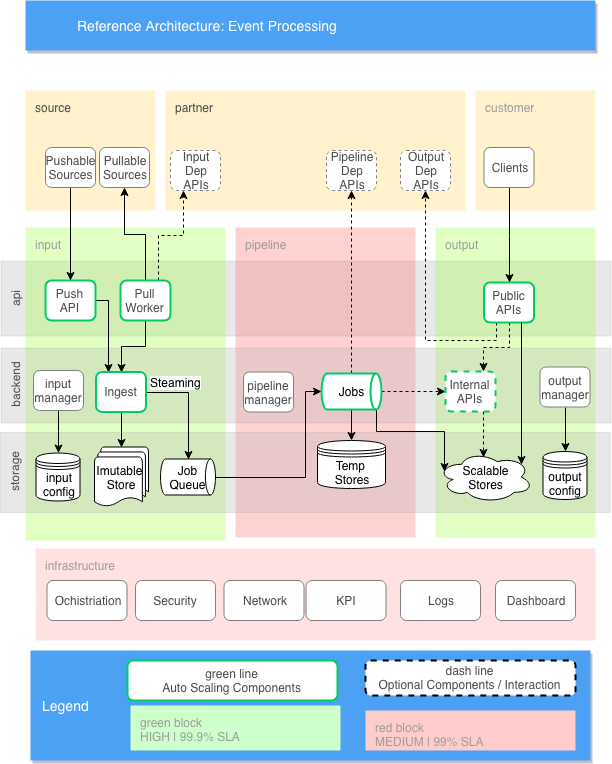

The diagram above was exported from draw.io. Its source (the exported page's mxGraphModel, read from the mxfile embedded in the PNG):
<mxGraphModel dx="758" dy="582" grid="1" gridSize="10" guides="1" tooltips="1" connect="1" arrows="1" fold="1" page="1" pageScale="1" pageWidth="1169" pageHeight="827" background="#ffffff" math="0" shadow="0">
  <root>
    <mxCell id="0" />
    <mxCell id="1" parent="0" />
    <mxCell id="hduEczQs_H2FAdQPMfO8-330" value="api" style="rounded=0;whiteSpace=wrap;html=1;rotation=-90;labelPosition=center;verticalLabelPosition=middle;align=center;verticalAlign=top;fillColor=#B3B3B3;strokeColor=#B3B3B3;fontColor=#4D4D4D;opacity=30;" parent="1" vertex="1">
      <mxGeometry x="573" y="43" width="75" height="610" as="geometry" />
    </mxCell>
    <mxCell id="hduEczQs_H2FAdQPMfO8-328" value="partner" style="points=[[0,0,0],[0.25,0,0],[0.5,0,0],[0.75,0,0],[1,0,0],[1,0.25,0],[1,0.5,0],[1,0.75,0],[1,1,0],[0.75,1,0],[0.5,1,0],[0.25,1,0],[0,1,0],[0,0.75,0],[0,0.5,0],[0,0.25,0]];rounded=1;absoluteArcSize=1;arcSize=2;html=1;strokeColor=none;shadow=0;dashed=0;fontSize=12;align=left;verticalAlign=top;spacing=10;spacingTop=-4;fillColor=#fff2cc;fontColor=#4D4D4D;" parent="1" vertex="1">
      <mxGeometry x="470" y="140" width="300" height="120" as="geometry" />
    </mxCell>
    <mxCell id="9" value="Reference Architecture: Event Processing" style="fillColor=#4DA1F5;strokeColor=none;shadow=1;gradientColor=none;fontSize=14;align=left;spacingLeft=50;fontColor=#ffffff;html=1;" parent="1" vertex="1">
      <mxGeometry x="330" y="50" width="570" height="50" as="geometry" />
    </mxCell>
    <mxCell id="hduEczQs_H2FAdQPMfO8-294" value="input" style="points=[[0,0,0],[0.25,0,0],[0.5,0,0],[0.75,0,0],[1,0,0],[1,0.25,0],[1,0.5,0],[1,0.75,0],[1,1,0],[0.75,1,0],[0.5,1,0],[0.25,1,0],[0,1,0],[0,0.75,0],[0,0.5,0],[0,0.25,0]];rounded=1;absoluteArcSize=1;arcSize=2;html=1;strokeColor=none;gradientColor=none;shadow=0;dashed=0;fontSize=12;fontColor=#9E9E9E;align=left;verticalAlign=top;spacing=10;spacingTop=-4;fillColor=#99FF33;opacity=30;" parent="1" vertex="1">
      <mxGeometry x="330" y="277" width="200" height="313" as="geometry" />
    </mxCell>
    <mxCell id="hduEczQs_H2FAdQPMfO8-295" value="output" style="points=[[0,0,0],[0.25,0,0],[0.5,0,0],[0.75,0,0],[1,0,0],[1,0.25,0],[1,0.5,0],[1,0.75,0],[1,1,0],[0.75,1,0],[0.5,1,0],[0.25,1,0],[0,1,0],[0,0.75,0],[0,0.5,0],[0,0.25,0]];rounded=1;absoluteArcSize=1;arcSize=2;html=1;strokeColor=none;shadow=0;dashed=0;fontSize=12;align=left;verticalAlign=top;spacing=10;spacingTop=-4;fillColor=#99FF33;fontColor=#9E9E9E;gradientColor=none;opacity=30;" parent="1" vertex="1">
      <mxGeometry x="740" y="277" width="160" height="310" as="geometry" />
    </mxCell>
    <mxCell id="hduEczQs_H2FAdQPMfO8-296" value="pipeline" style="points=[[0,0,0],[0.25,0,0],[0.5,0,0],[0.75,0,0],[1,0,0],[1,0.25,0],[1,0.5,0],[1,0.75,0],[1,1,0],[0.75,1,0],[0.5,1,0],[0.25,1,0],[0,1,0],[0,0.75,0],[0,0.5,0],[0,0.25,0]];rounded=1;absoluteArcSize=1;arcSize=2;html=1;strokeColor=none;gradientColor=none;shadow=0;dashed=0;fontSize=12;fontColor=#9E9E9E;align=left;verticalAlign=top;spacing=10;spacingTop=-4;fillColor=#FF6666;opacity=30;" parent="1" vertex="1">
      <mxGeometry x="540" y="277" width="180" height="310" as="geometry" />
    </mxCell>
    <mxCell id="hduEczQs_H2FAdQPMfO8-326" value="backend" style="rounded=0;whiteSpace=wrap;html=1;rotation=-90;labelPosition=center;verticalLabelPosition=middle;align=center;verticalAlign=top;fillColor=#B3B3B3;strokeColor=#B3B3B3;fontColor=#4D4D4D;opacity=30;" parent="1" vertex="1">
      <mxGeometry x="573" y="130" width="75" height="610" as="geometry" />
    </mxCell>
    <mxCell id="hduEczQs_H2FAdQPMfO8-327" value="storage" style="rounded=0;whiteSpace=wrap;html=1;rotation=-90;labelPosition=center;verticalLabelPosition=middle;align=center;verticalAlign=top;fillColor=#B3B3B3;strokeColor=#B3B3B3;fontColor=#4D4D4D;opacity=30;" parent="1" vertex="1">
      <mxGeometry x="570" y="217" width="80" height="610" as="geometry" />
    </mxCell>
    <mxCell id="hduEczQs_H2FAdQPMfO8-329" value="customer" style="points=[[0,0,0],[0.25,0,0],[0.5,0,0],[0.75,0,0],[1,0,0],[1,0.25,0],[1,0.5,0],[1,0.75,0],[1,1,0],[0.75,1,0],[0.5,1,0],[0.25,1,0],[0,1,0],[0,0.75,0],[0,0.5,0],[0,0.25,0]];rounded=1;absoluteArcSize=1;arcSize=2;html=1;strokeColor=none;gradientColor=none;shadow=0;dashed=0;fontSize=12;fontColor=#9E9E9E;align=left;verticalAlign=top;spacing=10;spacingTop=-4;fillColor=#FFF2CC;" parent="1" vertex="1">
      <mxGeometry x="780" y="140" width="120" height="120" as="geometry" />
    </mxCell>
    <mxCell id="hduEczQs_H2FAdQPMfO8-334" value="infrastructure" style="points=[[0,0,0],[0.25,0,0],[0.5,0,0],[0.75,0,0],[1,0,0],[1,0.25,0],[1,0.5,0],[1,0.75,0],[1,1,0],[0.75,1,0],[0.5,1,0],[0.25,1,0],[0,1,0],[0,0.75,0],[0,0.5,0],[0,0.25,0]];rounded=1;absoluteArcSize=1;arcSize=2;html=1;strokeColor=none;gradientColor=none;shadow=0;dashed=0;fontSize=12;fontColor=#9E9E9E;align=left;verticalAlign=top;spacing=10;spacingTop=-4;fillColor=#FF9999;opacity=30;" parent="1" vertex="1">
      <mxGeometry x="340" y="598" width="560" height="92" as="geometry" />
    </mxCell>
    <mxCell id="T7vCQBl6FC67ueye6Auc-15" value="Ochistriation" style="rounded=1;whiteSpace=wrap;html=1;strokeColor=#808080;fontColor=#4D4D4D;" parent="1" vertex="1">
      <mxGeometry x="351.5" y="630" width="80" height="40" as="geometry" />
    </mxCell>
    <mxCell id="yISFtc9ABWCD1G99bdC9-9" value="Network" style="rounded=1;whiteSpace=wrap;html=1;strokeColor=#808080;fontColor=#4D4D4D;" parent="1" vertex="1">
      <mxGeometry x="528.5" y="630" width="80" height="40" as="geometry" />
    </mxCell>
    <mxCell id="yISFtc9ABWCD1G99bdC9-10" value="KPI" style="rounded=1;whiteSpace=wrap;html=1;strokeColor=#808080;fontColor=#4D4D4D;" parent="1" vertex="1">
      <mxGeometry x="610.5" y="630" width="80" height="40" as="geometry" />
    </mxCell>
    <mxCell id="yISFtc9ABWCD1G99bdC9-11" value="Logs" style="rounded=1;whiteSpace=wrap;html=1;strokeColor=#808080;fontColor=#4D4D4D;" parent="1" vertex="1">
      <mxGeometry x="705" y="630" width="80" height="40" as="geometry" />
    </mxCell>
    <mxCell id="yISFtc9ABWCD1G99bdC9-12" value="Dashboard" style="rounded=1;whiteSpace=wrap;html=1;strokeColor=#808080;fontColor=#4D4D4D;" parent="1" vertex="1">
      <mxGeometry x="800" y="630" width="80" height="40" as="geometry" />
    </mxCell>
    <mxCell id="yISFtc9ABWCD1G99bdC9-13" value="source" style="points=[[0,0,0],[0.25,0,0],[0.5,0,0],[0.75,0,0],[1,0,0],[1,0.25,0],[1,0.5,0],[1,0.75,0],[1,1,0],[0.75,1,0],[0.5,1,0],[0.25,1,0],[0,1,0],[0,0.75,0],[0,0.5,0],[0,0.25,0]];rounded=1;absoluteArcSize=1;arcSize=2;html=1;strokeColor=none;shadow=0;dashed=0;fontSize=12;align=left;verticalAlign=top;spacing=10;spacingTop=-4;fillColor=#fff2cc;fontColor=#4D4D4D;" parent="1" vertex="1">
      <mxGeometry x="330" y="140" width="130" height="120" as="geometry" />
    </mxCell>
    <mxCell id="yISFtc9ABWCD1G99bdC9-37" style="edgeStyle=orthogonalEdgeStyle;rounded=0;html=1;entryX=0.25;entryY=0;entryDx=0;entryDy=0;jettySize=auto;orthogonalLoop=1;" parent="1" source="yISFtc9ABWCD1G99bdC9-14" target="yISFtc9ABWCD1G99bdC9-16" edge="1">
      <mxGeometry relative="1" as="geometry">
        <Array as="points">
          <mxPoint x="413" y="350" />
        </Array>
      </mxGeometry>
    </mxCell>
    <mxCell id="yISFtc9ABWCD1G99bdC9-14" value="Push API" style="rounded=1;whiteSpace=wrap;html=1;strokeColor=#00CC66;fontColor=#4D4D4D;strokeWidth=2;" parent="1" vertex="1">
      <mxGeometry x="350" y="330" width="50" height="40" as="geometry" />
    </mxCell>
    <mxCell id="yISFtc9ABWCD1G99bdC9-38" style="edgeStyle=orthogonalEdgeStyle;rounded=0;html=1;entryX=0.5;entryY=0;entryDx=0;entryDy=0;jettySize=auto;orthogonalLoop=1;" parent="1" source="yISFtc9ABWCD1G99bdC9-15" target="yISFtc9ABWCD1G99bdC9-16" edge="1">
      <mxGeometry relative="1" as="geometry" />
    </mxCell>
    <mxCell id="yISFtc9ABWCD1G99bdC9-42" style="edgeStyle=orthogonalEdgeStyle;rounded=0;html=1;entryX=0.5;entryY=1;entryDx=0;entryDy=0;jettySize=auto;orthogonalLoop=1;" parent="1" source="yISFtc9ABWCD1G99bdC9-15" target="yISFtc9ABWCD1G99bdC9-40" edge="1">
      <mxGeometry relative="1" as="geometry" />
    </mxCell>
    <mxCell id="xFdCQlhIwSRedotF-ZPX-11" style="edgeStyle=orthogonalEdgeStyle;rounded=0;html=1;exitX=0.75;exitY=0;exitDx=0;exitDy=0;entryX=0.25;entryY=1;entryDx=0;entryDy=0;dashed=1;jettySize=auto;orthogonalLoop=1;" parent="1" source="yISFtc9ABWCD1G99bdC9-15" target="xFdCQlhIwSRedotF-ZPX-10" edge="1">
      <mxGeometry relative="1" as="geometry" />
    </mxCell>
    <mxCell id="yISFtc9ABWCD1G99bdC9-15" value="Pull&lt;br&gt;Worker&lt;br&gt;" style="rounded=1;whiteSpace=wrap;html=1;strokeColor=#00CC66;fontColor=#4D4D4D;strokeWidth=2;" parent="1" vertex="1">
      <mxGeometry x="425" y="330" width="50" height="40" as="geometry" />
    </mxCell>
    <mxCell id="yISFtc9ABWCD1G99bdC9-27" style="edgeStyle=orthogonalEdgeStyle;rounded=0;html=1;jettySize=auto;orthogonalLoop=1;exitX=1;exitY=0.5;exitDx=0;exitDy=0;entryX=0.5;entryY=0;entryDx=0;entryDy=0;entryPerimeter=0;" parent="1" source="yISFtc9ABWCD1G99bdC9-16" target="yISFtc9ABWCD1G99bdC9-46" edge="1">
      <mxGeometry relative="1" as="geometry">
        <Array as="points">
          <mxPoint x="493" y="442" />
        </Array>
        <mxPoint x="510" y="509" as="targetPoint" />
      </mxGeometry>
    </mxCell>
    <mxCell id="yISFtc9ABWCD1G99bdC9-48" value="Steaming" style="text;html=1;resizable=0;points=[];align=center;verticalAlign=middle;labelBackgroundColor=#ffffff;" parent="yISFtc9ABWCD1G99bdC9-27" vertex="1" connectable="0">
      <mxGeometry x="-0.2809" y="-3" relative="1" as="geometry">
        <mxPoint x="-10" y="-14" as="offset" />
      </mxGeometry>
    </mxCell>
    <mxCell id="yISFtc9ABWCD1G99bdC9-29" style="edgeStyle=orthogonalEdgeStyle;rounded=0;html=1;entryX=0.5;entryY=0;entryDx=0;entryDy=0;entryPerimeter=0;jettySize=auto;orthogonalLoop=1;" parent="1" source="yISFtc9ABWCD1G99bdC9-16" target="yISFtc9ABWCD1G99bdC9-20" edge="1">
      <mxGeometry relative="1" as="geometry" />
    </mxCell>
    <mxCell id="yISFtc9ABWCD1G99bdC9-16" value="Ingest" style="rounded=1;whiteSpace=wrap;html=1;strokeColor=#00CC66;fontColor=#4D4D4D;strokeWidth=2;" parent="1" vertex="1">
      <mxGeometry x="400.5" y="421.5" width="50" height="40" as="geometry" />
    </mxCell>
    <mxCell id="yISFtc9ABWCD1G99bdC9-18" value="Temp &lt;br&gt;Stores" style="shape=datastore;whiteSpace=wrap;html=1;" parent="1" vertex="1">
      <mxGeometry x="622" y="490" width="68" height="48" as="geometry" />
    </mxCell>
    <mxCell id="yISFtc9ABWCD1G99bdC9-20" value="Imutable &lt;br&gt;Store" style="strokeWidth=1;html=1;shape=mxgraph.flowchart.multi-document;whiteSpace=wrap;" parent="1" vertex="1">
      <mxGeometry x="399" y="496.5" width="54" height="60" as="geometry" />
    </mxCell>
    <mxCell id="yISFtc9ABWCD1G99bdC9-56" style="edgeStyle=orthogonalEdgeStyle;rounded=0;html=1;jettySize=auto;orthogonalLoop=1;" parent="1" source="yISFtc9ABWCD1G99bdC9-23" target="yISFtc9ABWCD1G99bdC9-18" edge="1">
      <mxGeometry relative="1" as="geometry" />
    </mxCell>
    <mxCell id="yISFtc9ABWCD1G99bdC9-64" style="edgeStyle=orthogonalEdgeStyle;rounded=0;html=1;entryX=0;entryY=0.5;entryDx=0;entryDy=0;dashed=1;jettySize=auto;orthogonalLoop=1;" parent="1" source="yISFtc9ABWCD1G99bdC9-23" target="yISFtc9ABWCD1G99bdC9-62" edge="1">
      <mxGeometry relative="1" as="geometry" />
    </mxCell>
    <mxCell id="xFdCQlhIwSRedotF-ZPX-9" style="edgeStyle=orthogonalEdgeStyle;rounded=0;html=1;exitX=0.5;exitY=0;exitDx=0;exitDy=0;exitPerimeter=0;entryX=0.5;entryY=1;entryDx=0;entryDy=0;jettySize=auto;orthogonalLoop=1;dashed=1;" parent="1" source="yISFtc9ABWCD1G99bdC9-23" target="yISFtc9ABWCD1G99bdC9-43" edge="1">
      <mxGeometry relative="1" as="geometry" />
    </mxCell>
    <mxCell id="XyNVa1wJJXj0g-K_udJC-21" style="edgeStyle=orthogonalEdgeStyle;rounded=0;html=1;exitX=0.91;exitY=1;exitDx=0;exitDy=0;exitPerimeter=0;entryX=0.07;entryY=0.4;entryDx=0;entryDy=0;entryPerimeter=0;jettySize=auto;orthogonalLoop=1;" parent="1" source="yISFtc9ABWCD1G99bdC9-23" target="yISFtc9ABWCD1G99bdC9-60" edge="1">
      <mxGeometry relative="1" as="geometry">
        <Array as="points">
          <mxPoint x="681" y="481" />
          <mxPoint x="749" y="481" />
        </Array>
      </mxGeometry>
    </mxCell>
    <mxCell id="yISFtc9ABWCD1G99bdC9-23" value="Jobs" style="strokeWidth=2;html=1;shape=mxgraph.flowchart.direct_data;whiteSpace=wrap;strokeColor=#00CC66;" parent="1" vertex="1">
      <mxGeometry x="626" y="423" width="60" height="36" as="geometry" />
    </mxCell>
    <mxCell id="yISFtc9ABWCD1G99bdC9-41" style="edgeStyle=orthogonalEdgeStyle;rounded=0;html=1;exitX=0.5;exitY=1;exitDx=0;exitDy=0;jettySize=auto;orthogonalLoop=1;" parent="1" source="yISFtc9ABWCD1G99bdC9-39" target="yISFtc9ABWCD1G99bdC9-14" edge="1">
      <mxGeometry relative="1" as="geometry" />
    </mxCell>
    <mxCell id="yISFtc9ABWCD1G99bdC9-39" value="Pushable&lt;br&gt;Sources" style="rounded=1;whiteSpace=wrap;html=1;strokeColor=#808080;fontColor=#4D4D4D;" parent="1" vertex="1">
      <mxGeometry x="350" y="197" width="50" height="40" as="geometry" />
    </mxCell>
    <mxCell id="yISFtc9ABWCD1G99bdC9-40" value="Pullable&lt;br&gt;Sources" style="rounded=1;whiteSpace=wrap;html=1;strokeColor=#808080;fontColor=#4D4D4D;" parent="1" vertex="1">
      <mxGeometry x="404" y="197" width="50" height="40" as="geometry" />
    </mxCell>
    <mxCell id="yISFtc9ABWCD1G99bdC9-43" value="Pipeline&lt;br&gt;Dep&lt;br&gt;APIs&lt;br&gt;" style="rounded=1;whiteSpace=wrap;html=1;strokeColor=#808080;fontColor=#4D4D4D;dashed=1;" parent="1" vertex="1">
      <mxGeometry x="631" y="200" width="50" height="40" as="geometry" />
    </mxCell>
    <mxCell id="yISFtc9ABWCD1G99bdC9-45" value="Output&lt;br&gt;Dep&lt;br&gt;APIs&lt;br&gt;" style="rounded=1;whiteSpace=wrap;html=1;strokeColor=#808080;fontColor=#4D4D4D;dashed=1;" parent="1" vertex="1">
      <mxGeometry x="705" y="200" width="50" height="40" as="geometry" />
    </mxCell>
    <mxCell id="XyNVa1wJJXj0g-K_udJC-22" style="edgeStyle=orthogonalEdgeStyle;rounded=0;html=1;exitX=1;exitY=0.5;exitDx=0;exitDy=0;exitPerimeter=0;entryX=0;entryY=0.5;entryDx=0;entryDy=0;entryPerimeter=0;jettySize=auto;orthogonalLoop=1;" parent="1" source="yISFtc9ABWCD1G99bdC9-46" target="yISFtc9ABWCD1G99bdC9-23" edge="1">
      <mxGeometry relative="1" as="geometry">
        <Array as="points">
          <mxPoint x="610" y="527" />
          <mxPoint x="610" y="441" />
        </Array>
      </mxGeometry>
    </mxCell>
    <mxCell id="yISFtc9ABWCD1G99bdC9-46" value="Job Queue" style="strokeWidth=1;html=1;shape=mxgraph.flowchart.direct_data;whiteSpace=wrap;" parent="1" vertex="1">
      <mxGeometry x="465" y="508.5" width="55" height="36" as="geometry" />
    </mxCell>
    <mxCell id="yISFtc9ABWCD1G99bdC9-50" style="edgeStyle=orthogonalEdgeStyle;rounded=0;html=1;entryX=0.5;entryY=0;entryDx=0;entryDy=0;jettySize=auto;orthogonalLoop=1;exitX=0.5;exitY=1;exitDx=0;exitDy=0;" parent="1" source="XyNVa1wJJXj0g-K_udJC-15" target="XyNVa1wJJXj0g-K_udJC-13" edge="1">
      <mxGeometry relative="1" as="geometry">
        <mxPoint x="828" y="498" as="targetPoint" />
      </mxGeometry>
    </mxCell>
    <mxCell id="yISFtc9ABWCD1G99bdC9-63" style="edgeStyle=orthogonalEdgeStyle;rounded=0;html=1;exitX=0.5;exitY=1;exitDx=0;exitDy=0;entryX=0.75;entryY=0;entryDx=0;entryDy=0;jettySize=auto;orthogonalLoop=1;dashed=1;" parent="1" source="yISFtc9ABWCD1G99bdC9-49" target="yISFtc9ABWCD1G99bdC9-62" edge="1">
      <mxGeometry relative="1" as="geometry" />
    </mxCell>
    <mxCell id="XyNVa1wJJXj0g-K_udJC-18" style="edgeStyle=orthogonalEdgeStyle;rounded=0;html=1;exitX=0.25;exitY=1;exitDx=0;exitDy=0;entryX=0.5;entryY=1;entryDx=0;entryDy=0;jettySize=auto;orthogonalLoop=1;dashed=1;" parent="1" source="yISFtc9ABWCD1G99bdC9-49" target="yISFtc9ABWCD1G99bdC9-45" edge="1">
      <mxGeometry relative="1" as="geometry">
        <Array as="points">
          <mxPoint x="801" y="390" />
          <mxPoint x="730" y="390" />
        </Array>
      </mxGeometry>
    </mxCell>
    <mxCell id="yISFtc9ABWCD1G99bdC9-49" value="Public&lt;br&gt;APIs&lt;br&gt;" style="rounded=1;whiteSpace=wrap;html=1;strokeColor=#00CC66;fontColor=#4D4D4D;strokeWidth=2;" parent="1" vertex="1">
      <mxGeometry x="788.5" y="332" width="50" height="40" as="geometry" />
    </mxCell>
    <mxCell id="yISFtc9ABWCD1G99bdC9-53" style="edgeStyle=orthogonalEdgeStyle;rounded=0;html=1;entryX=0.5;entryY=0;entryDx=0;entryDy=0;jettySize=auto;orthogonalLoop=1;" parent="1" source="yISFtc9ABWCD1G99bdC9-52" target="yISFtc9ABWCD1G99bdC9-49" edge="1">
      <mxGeometry relative="1" as="geometry" />
    </mxCell>
    <mxCell id="yISFtc9ABWCD1G99bdC9-52" value="Clients" style="rounded=1;whiteSpace=wrap;html=1;strokeColor=#808080;fontColor=#4D4D4D;" parent="1" vertex="1">
      <mxGeometry x="788.5" y="197" width="50" height="40" as="geometry" />
    </mxCell>
    <mxCell id="yISFtc9ABWCD1G99bdC9-54" value="Security" style="rounded=1;whiteSpace=wrap;html=1;strokeColor=#808080;fontColor=#4D4D4D;" parent="1" vertex="1">
      <mxGeometry x="440" y="630" width="80" height="40" as="geometry" />
    </mxCell>
    <mxCell id="yISFtc9ABWCD1G99bdC9-60" value="Scalable&lt;br&gt;Stores&lt;br&gt;" style="ellipse;shape=cloud;whiteSpace=wrap;html=1;strokeWidth=1;" parent="1" vertex="1">
      <mxGeometry x="742.5" y="501" width="95" height="51" as="geometry" />
    </mxCell>
    <mxCell id="xFdCQlhIwSRedotF-ZPX-17" style="edgeStyle=orthogonalEdgeStyle;rounded=0;html=1;exitX=0.75;exitY=1;exitDx=0;exitDy=0;entryX=0.475;entryY=0.108;entryDx=0;entryDy=0;entryPerimeter=0;dashed=1;jettySize=auto;orthogonalLoop=1;" parent="1" source="yISFtc9ABWCD1G99bdC9-62" target="yISFtc9ABWCD1G99bdC9-60" edge="1">
      <mxGeometry relative="1" as="geometry" />
    </mxCell>
    <mxCell id="yISFtc9ABWCD1G99bdC9-62" value="Internal&lt;br&gt;APIs&lt;br&gt;" style="rounded=1;whiteSpace=wrap;html=1;strokeColor=#00CC66;fontColor=#4D4D4D;dashed=1;strokeWidth=2;" parent="1" vertex="1">
      <mxGeometry x="750" y="421" width="50" height="40" as="geometry" />
    </mxCell>
    <mxCell id="yISFtc9ABWCD1G99bdC9-65" value="Legend" style="fillColor=#4DA1F5;strokeColor=none;shadow=1;gradientColor=none;fontSize=14;align=left;spacingLeft=10;fontColor=#ffffff;html=1;" parent="1" vertex="1">
      <mxGeometry x="335" y="700" width="560" height="110" as="geometry" />
    </mxCell>
    <mxCell id="yISFtc9ABWCD1G99bdC9-66" value="green line&lt;br&gt;Auto Scaling Components&lt;br&gt;" style="rounded=1;whiteSpace=wrap;html=1;strokeColor=#00CC66;fontColor=#4D4D4D;strokeWidth=2;" parent="1" vertex="1">
      <mxGeometry x="432" y="710" width="210" height="40" as="geometry" />
    </mxCell>
    <mxCell id="yISFtc9ABWCD1G99bdC9-67" value="dash line&lt;br&gt;Optional Components / Interaction&lt;br&gt;" style="rounded=1;whiteSpace=wrap;html=1;strokeColor=#000000;fontColor=#4D4D4D;dashed=1;strokeWidth=2;" parent="1" vertex="1">
      <mxGeometry x="670" y="710" width="210" height="35" as="geometry" />
    </mxCell>
    <mxCell id="xFdCQlhIwSRedotF-ZPX-10" value="Input&lt;br&gt;Dep&lt;br&gt;APIs&lt;br&gt;" style="rounded=1;whiteSpace=wrap;html=1;strokeColor=#808080;fontColor=#4D4D4D;dashed=1;" parent="1" vertex="1">
      <mxGeometry x="475" y="200" width="50" height="40" as="geometry" />
    </mxCell>
    <mxCell id="xFdCQlhIwSRedotF-ZPX-13" value="green block&lt;br&gt;HIGH | 99.9% SLA&lt;br&gt;" style="points=[[0,0,0],[0.25,0,0],[0.5,0,0],[0.75,0,0],[1,0,0],[1,0.25,0],[1,0.5,0],[1,0.75,0],[1,1,0],[0.75,1,0],[0.5,1,0],[0.25,1,0],[0,1,0],[0,0.75,0],[0,0.5,0],[0,0.25,0]];rounded=1;absoluteArcSize=1;arcSize=2;html=1;strokeColor=none;gradientColor=none;shadow=0;dashed=0;fontSize=12;fontColor=#9E9E9E;align=left;verticalAlign=top;spacing=10;spacingTop=-4;fillColor=#CCFFCC;" parent="1" vertex="1">
      <mxGeometry x="435" y="755" width="210" height="45" as="geometry" />
    </mxCell>
    <mxCell id="xFdCQlhIwSRedotF-ZPX-14" value="red block&lt;br&gt;MEDIUM | 99% SLA&lt;br&gt;" style="points=[[0,0,0],[0.25,0,0],[0.5,0,0],[0.75,0,0],[1,0,0],[1,0.25,0],[1,0.5,0],[1,0.75,0],[1,1,0],[0.75,1,0],[0.5,1,0],[0.25,1,0],[0,1,0],[0,0.75,0],[0,0.5,0],[0,0.25,0]];rounded=1;absoluteArcSize=1;arcSize=2;html=1;strokeColor=none;gradientColor=none;shadow=0;dashed=0;fontSize=12;fontColor=#9E9E9E;align=left;verticalAlign=top;spacing=10;spacingTop=-4;fillColor=#FFCCCC;" parent="1" vertex="1">
      <mxGeometry x="670" y="760" width="210" height="40" as="geometry" />
    </mxCell>
    <mxCell id="XyNVa1wJJXj0g-K_udJC-9" value="input&lt;br&gt;config&lt;br&gt;" style="shape=datastore;whiteSpace=wrap;html=1;" parent="1" vertex="1">
      <mxGeometry x="340.5" y="502.5" width="44" height="48" as="geometry" />
    </mxCell>
    <mxCell id="XyNVa1wJJXj0g-K_udJC-14" style="edgeStyle=orthogonalEdgeStyle;rounded=0;html=1;jettySize=auto;orthogonalLoop=1;" parent="1" source="XyNVa1wJJXj0g-K_udJC-11" target="XyNVa1wJJXj0g-K_udJC-9" edge="1">
      <mxGeometry relative="1" as="geometry" />
    </mxCell>
    <mxCell id="XyNVa1wJJXj0g-K_udJC-11" value="input&lt;br&gt;manager" style="rounded=1;whiteSpace=wrap;html=1;strokeColor=#808080;fontColor=#4D4D4D;" parent="1" vertex="1">
      <mxGeometry x="338" y="420" width="50" height="40" as="geometry" />
    </mxCell>
    <mxCell id="XyNVa1wJJXj0g-K_udJC-13" value="output&lt;br&gt;config&lt;br&gt;" style="shape=datastore;whiteSpace=wrap;html=1;" parent="1" vertex="1">
      <mxGeometry x="847.5" y="501" width="44" height="48" as="geometry" />
    </mxCell>
    <mxCell id="XyNVa1wJJXj0g-K_udJC-15" value="output&lt;br&gt;manager" style="rounded=1;whiteSpace=wrap;html=1;strokeColor=#808080;fontColor=#4D4D4D;" parent="1" vertex="1">
      <mxGeometry x="844.5" y="416.5" width="50" height="40" as="geometry" />
    </mxCell>
    <mxCell id="XyNVa1wJJXj0g-K_udJC-16" style="edgeStyle=orthogonalEdgeStyle;rounded=0;html=1;entryX=0.88;entryY=0.25;entryDx=0;entryDy=0;jettySize=auto;orthogonalLoop=1;entryPerimeter=0;exitX=0.75;exitY=1;exitDx=0;exitDy=0;" parent="1" source="yISFtc9ABWCD1G99bdC9-49" target="yISFtc9ABWCD1G99bdC9-60" edge="1">
      <mxGeometry relative="1" as="geometry">
        <mxPoint x="859" y="511" as="targetPoint" />
        <mxPoint x="840" y="372" as="sourcePoint" />
      </mxGeometry>
    </mxCell>
    <mxCell id="XyNVa1wJJXj0g-K_udJC-19" value="pipeline&lt;br&gt;manager" style="rounded=1;whiteSpace=wrap;html=1;strokeColor=#808080;fontColor=#4D4D4D;" parent="1" vertex="1">
      <mxGeometry x="548" y="421.5" width="50" height="40" as="geometry" />
    </mxCell>
  </root>
</mxGraphModel>